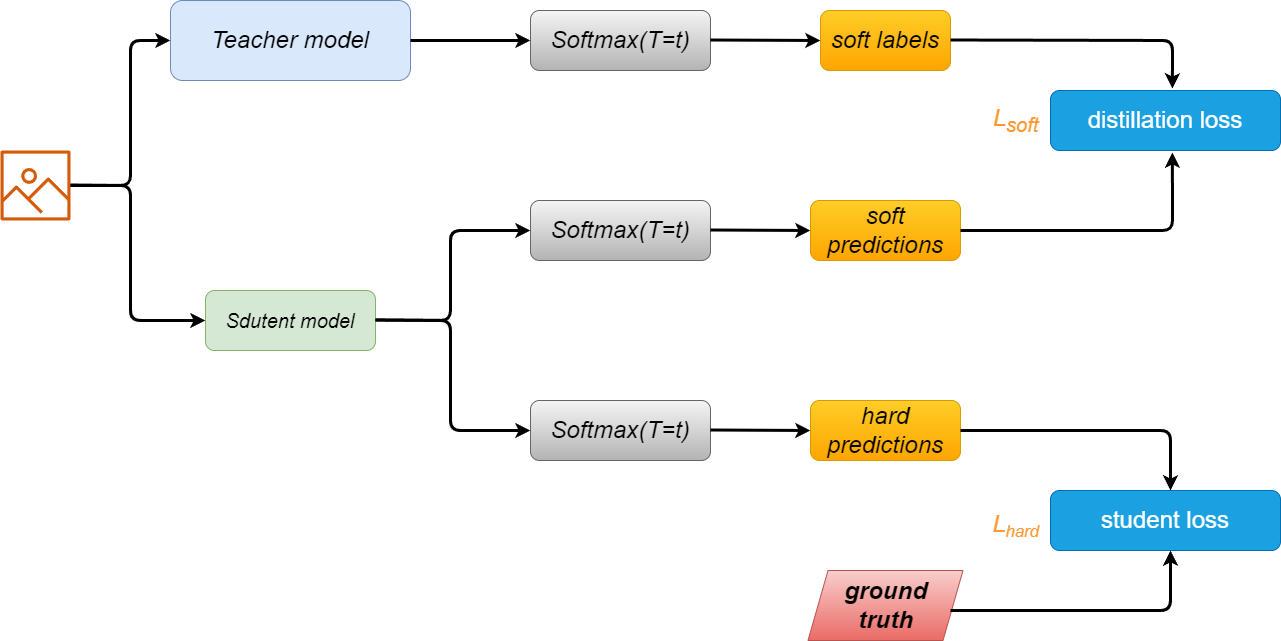

The diagram above was exported from draw.io. Its source (the exported page's mxGraphModel, read from the mxfile embedded in the PNG):
<mxGraphModel dx="1434" dy="750" grid="1" gridSize="10" guides="1" tooltips="1" connect="1" arrows="1" fold="1" page="1" pageScale="1" pageWidth="850" pageHeight="1100" math="0" shadow="0">
  <root>
    <mxCell id="0" />
    <mxCell id="1" parent="0" />
    <mxCell id="2" value="" style="sketch=0;outlineConnect=0;fontColor=#232F3E;gradientColor=none;fillColor=#D45B07;strokeColor=none;dashed=0;verticalLabelPosition=bottom;verticalAlign=top;align=center;html=1;fontSize=12;fontStyle=0;aspect=fixed;pointerEvents=1;shape=mxgraph.aws4.container_registry_image;" parent="1" vertex="1">
      <mxGeometry x="30" y="320" width="70" height="70" as="geometry" />
    </mxCell>
    <mxCell id="5" value="&lt;font style=&quot;font-size: 24px;&quot;&gt;&lt;i&gt;Teacher model&lt;/i&gt;&lt;/font&gt;" style="rounded=1;whiteSpace=wrap;html=1;fontSize=20;fillColor=#dae8fc;strokeColor=#6c8ebf;" parent="1" vertex="1">
      <mxGeometry x="200" y="170" width="240" height="80" as="geometry" />
    </mxCell>
    <mxCell id="6" value="&lt;i&gt;Sdutent model&lt;/i&gt;" style="rounded=1;whiteSpace=wrap;html=1;fontSize=20;fillColor=#d5e8d4;strokeColor=#82b366;" parent="1" vertex="1">
      <mxGeometry x="235" y="460" width="170" height="60" as="geometry" />
    </mxCell>
    <mxCell id="7" value="" style="endArrow=classic;html=1;fontSize=24;fontColor=#000000;strokeWidth=3;entryX=0;entryY=0.5;entryDx=0;entryDy=0;" parent="1" target="5" edge="1">
      <mxGeometry width="50" height="50" relative="1" as="geometry">
        <mxPoint x="100" y="354.5" as="sourcePoint" />
        <mxPoint x="190" y="354.5" as="targetPoint" />
        <Array as="points">
          <mxPoint x="160" y="355" />
          <mxPoint x="160" y="210" />
        </Array>
      </mxGeometry>
    </mxCell>
    <mxCell id="8" value="" style="endArrow=classic;html=1;strokeWidth=3;fontSize=24;fontColor=#000000;entryX=0;entryY=0.5;entryDx=0;entryDy=0;" parent="1" target="6" edge="1">
      <mxGeometry width="50" height="50" relative="1" as="geometry">
        <mxPoint x="100" y="355" as="sourcePoint" />
        <mxPoint x="230" y="420" as="targetPoint" />
        <Array as="points">
          <mxPoint x="160" y="355" />
          <mxPoint x="160" y="490" />
        </Array>
      </mxGeometry>
    </mxCell>
    <mxCell id="9" value="&lt;i&gt;Softmax(T=t)&lt;/i&gt;" style="rounded=1;whiteSpace=wrap;html=1;fontSize=24;fillColor=#f5f5f5;gradientColor=#b3b3b3;strokeColor=#666666;" parent="1" vertex="1">
      <mxGeometry x="560" y="180" width="180" height="60" as="geometry" />
    </mxCell>
    <mxCell id="10" value="&lt;i&gt;Softmax(T=t)&lt;/i&gt;" style="rounded=1;whiteSpace=wrap;html=1;fontSize=24;fillColor=#f5f5f5;gradientColor=#b3b3b3;strokeColor=#666666;" parent="1" vertex="1">
      <mxGeometry x="560" y="370" width="180" height="60" as="geometry" />
    </mxCell>
    <mxCell id="11" value="&lt;i&gt;Softmax(T=t)&lt;/i&gt;" style="rounded=1;whiteSpace=wrap;html=1;fontSize=24;fillColor=#f5f5f5;gradientColor=#b3b3b3;strokeColor=#666666;" parent="1" vertex="1">
      <mxGeometry x="560" y="570" width="180" height="60" as="geometry" />
    </mxCell>
    <mxCell id="12" value="" style="endArrow=classic;html=1;strokeWidth=3;fontSize=24;fontColor=#000000;entryX=0;entryY=0.5;entryDx=0;entryDy=0;" parent="1" target="9" edge="1">
      <mxGeometry width="50" height="50" relative="1" as="geometry">
        <mxPoint x="440" y="210" as="sourcePoint" />
        <mxPoint x="490" y="160" as="targetPoint" />
      </mxGeometry>
    </mxCell>
    <mxCell id="13" value="" style="endArrow=classic;html=1;strokeWidth=3;fontSize=24;fontColor=#000000;entryX=0;entryY=0.5;entryDx=0;entryDy=0;" parent="1" target="10" edge="1">
      <mxGeometry width="50" height="50" relative="1" as="geometry">
        <mxPoint x="405" y="489.5" as="sourcePoint" />
        <mxPoint x="525" y="489.5" as="targetPoint" />
        <Array as="points">
          <mxPoint x="480" y="490" />
          <mxPoint x="480" y="400" />
        </Array>
      </mxGeometry>
    </mxCell>
    <mxCell id="14" value="" style="endArrow=classic;html=1;strokeWidth=3;fontSize=24;fontColor=#000000;entryX=0;entryY=0.5;entryDx=0;entryDy=0;" parent="1" target="11" edge="1">
      <mxGeometry width="50" height="50" relative="1" as="geometry">
        <mxPoint x="405" y="489.5" as="sourcePoint" />
        <mxPoint x="525" y="489.5" as="targetPoint" />
        <Array as="points">
          <mxPoint x="480" y="490" />
          <mxPoint x="480" y="600" />
        </Array>
      </mxGeometry>
    </mxCell>
    <mxCell id="15" value="&lt;i&gt;soft labels&lt;/i&gt;" style="rounded=1;whiteSpace=wrap;html=1;fontSize=24;fillColor=#ffcd28;gradientColor=#ffa500;strokeColor=#d79b00;" parent="1" vertex="1">
      <mxGeometry x="850" y="180" width="130" height="60" as="geometry" />
    </mxCell>
    <mxCell id="16" value="&lt;i&gt;soft predictions&lt;/i&gt;" style="rounded=1;whiteSpace=wrap;html=1;fontSize=24;fillColor=#ffcd28;gradientColor=#ffa500;strokeColor=#d79b00;" parent="1" vertex="1">
      <mxGeometry x="840" y="370" width="150" height="60" as="geometry" />
    </mxCell>
    <mxCell id="18" value="&lt;i&gt;hard predictions&lt;/i&gt;" style="rounded=1;whiteSpace=wrap;html=1;fontSize=24;fillColor=#ffcd28;gradientColor=#ffa500;strokeColor=#d79b00;" parent="1" vertex="1">
      <mxGeometry x="840" y="570" width="150" height="60" as="geometry" />
    </mxCell>
    <mxCell id="19" value="&lt;b style=&quot;&quot;&gt;&lt;i&gt;ground &lt;br&gt;truth&lt;/i&gt;&lt;/b&gt;" style="shape=parallelogram;perimeter=parallelogramPerimeter;whiteSpace=wrap;html=1;fixedSize=1;fontSize=24;fillColor=#f8cecc;gradientColor=#ea6b66;strokeColor=#b85450;" parent="1" vertex="1">
      <mxGeometry x="837.5" y="740" width="155" height="70" as="geometry" />
    </mxCell>
    <mxCell id="20" value="" style="endArrow=classic;html=1;strokeWidth=3;fontSize=24;fontColor=#000000;" parent="1" edge="1">
      <mxGeometry width="50" height="50" relative="1" as="geometry">
        <mxPoint x="740" y="209.5" as="sourcePoint" />
        <mxPoint x="850" y="210" as="targetPoint" />
      </mxGeometry>
    </mxCell>
    <mxCell id="21" value="" style="endArrow=classic;html=1;strokeWidth=3;fontSize=24;fontColor=#000000;" parent="1" edge="1">
      <mxGeometry width="50" height="50" relative="1" as="geometry">
        <mxPoint x="740" y="399.5" as="sourcePoint" />
        <mxPoint x="840" y="400" as="targetPoint" />
      </mxGeometry>
    </mxCell>
    <mxCell id="22" value="" style="endArrow=classic;html=1;strokeWidth=3;fontSize=24;fontColor=#000000;" parent="1" edge="1">
      <mxGeometry width="50" height="50" relative="1" as="geometry">
        <mxPoint x="740" y="599.5" as="sourcePoint" />
        <mxPoint x="840" y="600" as="targetPoint" />
      </mxGeometry>
    </mxCell>
    <mxCell id="23" value="distillation loss" style="rounded=1;whiteSpace=wrap;html=1;fontSize=24;fillColor=#1ba1e2;strokeColor=#006EAF;fontColor=#ffffff;" parent="1" vertex="1">
      <mxGeometry x="1080" y="260" width="230" height="60" as="geometry" />
    </mxCell>
    <mxCell id="24" value="student loss" style="rounded=1;whiteSpace=wrap;html=1;fontSize=24;fillColor=#1ba1e2;strokeColor=#006EAF;fontColor=#ffffff;" parent="1" vertex="1">
      <mxGeometry x="1080" y="660" width="230" height="60" as="geometry" />
    </mxCell>
    <mxCell id="25" value="" style="endArrow=classic;html=1;strokeWidth=3;fontSize=24;fontColor=#000000;entryX=0.53;entryY=-0.033;entryDx=0;entryDy=0;entryPerimeter=0;" parent="1" target="23" edge="1">
      <mxGeometry width="50" height="50" relative="1" as="geometry">
        <mxPoint x="980" y="209.5" as="sourcePoint" />
        <mxPoint x="1180" y="209.5" as="targetPoint" />
        <Array as="points">
          <mxPoint x="1202" y="210" />
        </Array>
      </mxGeometry>
    </mxCell>
    <mxCell id="26" value="" style="endArrow=classic;html=1;strokeWidth=3;fontSize=24;fontColor=#000000;entryX=0.53;entryY=1.033;entryDx=0;entryDy=0;entryPerimeter=0;" parent="1" target="23" edge="1">
      <mxGeometry width="50" height="50" relative="1" as="geometry">
        <mxPoint x="990" y="400" as="sourcePoint" />
        <mxPoint x="1040" y="350" as="targetPoint" />
        <Array as="points">
          <mxPoint x="1202" y="400" />
        </Array>
      </mxGeometry>
    </mxCell>
    <mxCell id="27" value="&lt;i&gt;&lt;font color=&quot;#ff9933&quot;&gt;L&lt;sub&gt;soft&lt;/sub&gt;&lt;/font&gt;&lt;/i&gt;" style="text;html=1;align=center;verticalAlign=middle;resizable=0;points=[];autosize=1;strokeColor=none;fillColor=none;fontSize=24;fontColor=#000000;" parent="1" vertex="1">
      <mxGeometry x="1010" y="265" width="70" height="50" as="geometry" />
    </mxCell>
    <mxCell id="28" value="&lt;i&gt;&lt;font color=&quot;#ff9933&quot;&gt;L&lt;span style=&quot;font-size: 20px;&quot;&gt;&lt;sub&gt;hard&lt;/sub&gt;&lt;/span&gt;&lt;/font&gt;&lt;/i&gt;" style="text;html=1;align=center;verticalAlign=middle;resizable=0;points=[];autosize=1;strokeColor=none;fillColor=none;fontSize=24;fontColor=#000000;" parent="1" vertex="1">
      <mxGeometry x="1010" y="670" width="70" height="50" as="geometry" />
    </mxCell>
    <mxCell id="29" value="" style="endArrow=classic;html=1;strokeWidth=3;fontSize=24;fontColor=#000000;" parent="1" edge="1">
      <mxGeometry width="50" height="50" relative="1" as="geometry">
        <mxPoint x="990" y="600" as="sourcePoint" />
        <mxPoint x="1200" y="660" as="targetPoint" />
        <Array as="points">
          <mxPoint x="1200" y="600" />
        </Array>
      </mxGeometry>
    </mxCell>
    <mxCell id="30" value="" style="endArrow=classic;html=1;strokeWidth=3;fontSize=24;fontColor=#000000;" parent="1" edge="1">
      <mxGeometry width="50" height="50" relative="1" as="geometry">
        <mxPoint x="980" y="780" as="sourcePoint" />
        <mxPoint x="1200" y="720" as="targetPoint" />
        <Array as="points">
          <mxPoint x="1200" y="780" />
        </Array>
      </mxGeometry>
    </mxCell>
  </root>
</mxGraphModel>